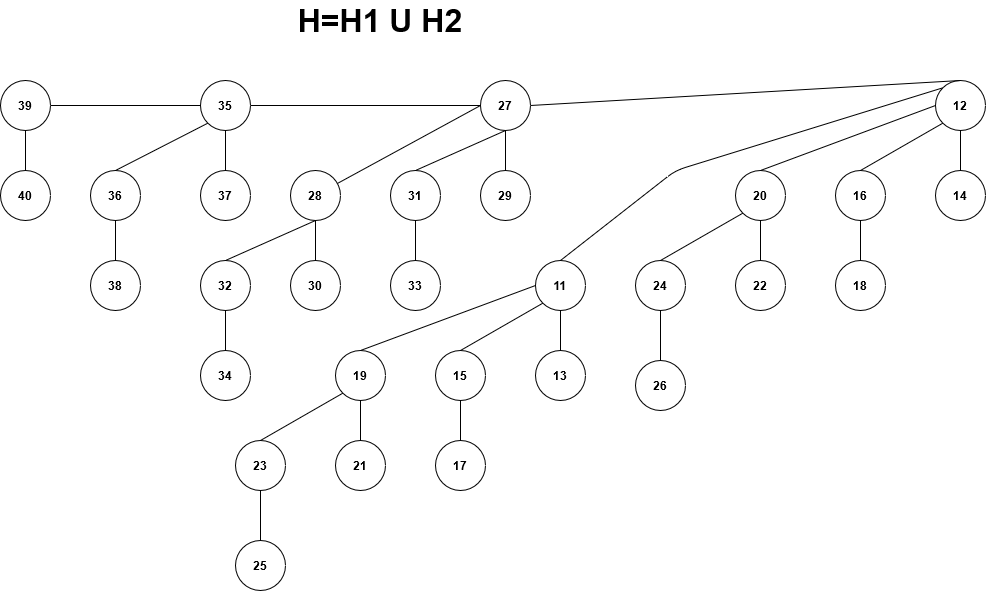

The diagram above was exported from draw.io. Its source (the exported page's mxGraphModel, read from the mxfile embedded in the PNG):
<mxGraphModel dx="1736" dy="902" grid="1" gridSize="10" guides="1" tooltips="1" connect="1" arrows="1" fold="1" page="1" pageScale="1" pageWidth="1100" pageHeight="850" math="0" shadow="0">
  <root>
    <mxCell id="0" />
    <mxCell id="1" parent="0" />
    <mxCell id="hmIF134KDus8xUd4m-Lc-13" value="&lt;b&gt;24&lt;/b&gt;" style="ellipse;whiteSpace=wrap;html=1;aspect=fixed;" parent="1" vertex="1">
      <mxGeometry x="705" y="280" width="50" height="50" as="geometry" />
    </mxCell>
    <mxCell id="hmIF134KDus8xUd4m-Lc-14" value="&lt;b&gt;26&lt;/b&gt;" style="ellipse;whiteSpace=wrap;html=1;aspect=fixed;" parent="1" vertex="1">
      <mxGeometry x="705" y="380" width="50" height="50" as="geometry" />
    </mxCell>
    <mxCell id="hmIF134KDus8xUd4m-Lc-15" value="&lt;b&gt;22&lt;/b&gt;" style="ellipse;whiteSpace=wrap;html=1;aspect=fixed;" parent="1" vertex="1">
      <mxGeometry x="805" y="280" width="50" height="50" as="geometry" />
    </mxCell>
    <mxCell id="hmIF134KDus8xUd4m-Lc-16" value="&lt;b&gt;18&lt;/b&gt;" style="ellipse;whiteSpace=wrap;html=1;aspect=fixed;" parent="1" vertex="1">
      <mxGeometry x="905" y="280" width="50" height="50" as="geometry" />
    </mxCell>
    <mxCell id="hmIF134KDus8xUd4m-Lc-17" value="&lt;b&gt;20&lt;/b&gt;" style="ellipse;whiteSpace=wrap;html=1;aspect=fixed;" parent="1" vertex="1">
      <mxGeometry x="805" y="190" width="50" height="50" as="geometry" />
    </mxCell>
    <mxCell id="hmIF134KDus8xUd4m-Lc-18" value="&lt;b&gt;16&lt;/b&gt;" style="ellipse;whiteSpace=wrap;html=1;aspect=fixed;" parent="1" vertex="1">
      <mxGeometry x="905" y="190" width="50" height="50" as="geometry" />
    </mxCell>
    <mxCell id="hmIF134KDus8xUd4m-Lc-19" value="&lt;b&gt;14&lt;/b&gt;" style="ellipse;whiteSpace=wrap;html=1;aspect=fixed;" parent="1" vertex="1">
      <mxGeometry x="1005" y="190" width="50" height="50" as="geometry" />
    </mxCell>
    <mxCell id="hmIF134KDus8xUd4m-Lc-20" value="&lt;b&gt;12&lt;/b&gt;" style="ellipse;whiteSpace=wrap;html=1;aspect=fixed;" parent="1" vertex="1">
      <mxGeometry x="1005" y="100" width="50" height="50" as="geometry" />
    </mxCell>
    <mxCell id="hmIF134KDus8xUd4m-Lc-21" value="" style="endArrow=none;html=1;exitX=0.5;exitY=0;exitDx=0;exitDy=0;" parent="1" source="hmIF134KDus8xUd4m-Lc-14" target="hmIF134KDus8xUd4m-Lc-13" edge="1">
      <mxGeometry width="50" height="50" relative="1" as="geometry">
        <mxPoint x="715" y="370" as="sourcePoint" />
        <mxPoint x="765" y="320" as="targetPoint" />
      </mxGeometry>
    </mxCell>
    <mxCell id="hmIF134KDus8xUd4m-Lc-22" value="" style="endArrow=none;html=1;exitX=0.5;exitY=0;exitDx=0;exitDy=0;" parent="1" source="hmIF134KDus8xUd4m-Lc-15" target="hmIF134KDus8xUd4m-Lc-17" edge="1">
      <mxGeometry width="50" height="50" relative="1" as="geometry">
        <mxPoint x="735" y="290" as="sourcePoint" />
        <mxPoint x="785" y="240" as="targetPoint" />
      </mxGeometry>
    </mxCell>
    <mxCell id="hmIF134KDus8xUd4m-Lc-23" value="" style="endArrow=none;html=1;exitX=0.5;exitY=0;exitDx=0;exitDy=0;entryX=0.5;entryY=1;entryDx=0;entryDy=0;" parent="1" source="hmIF134KDus8xUd4m-Lc-16" target="hmIF134KDus8xUd4m-Lc-18" edge="1">
      <mxGeometry width="50" height="50" relative="1" as="geometry">
        <mxPoint x="905" y="290" as="sourcePoint" />
        <mxPoint x="955" y="240" as="targetPoint" />
      </mxGeometry>
    </mxCell>
    <mxCell id="hmIF134KDus8xUd4m-Lc-24" value="" style="endArrow=none;html=1;exitX=0.5;exitY=0;exitDx=0;exitDy=0;entryX=0.5;entryY=1;entryDx=0;entryDy=0;" parent="1" source="hmIF134KDus8xUd4m-Lc-19" target="hmIF134KDus8xUd4m-Lc-20" edge="1">
      <mxGeometry width="50" height="50" relative="1" as="geometry">
        <mxPoint x="1005" y="180" as="sourcePoint" />
        <mxPoint x="1055" y="130" as="targetPoint" />
      </mxGeometry>
    </mxCell>
    <mxCell id="hmIF134KDus8xUd4m-Lc-25" value="" style="endArrow=none;html=1;exitX=0;exitY=1;exitDx=0;exitDy=0;entryX=0.5;entryY=0;entryDx=0;entryDy=0;" parent="1" source="hmIF134KDus8xUd4m-Lc-20" target="hmIF134KDus8xUd4m-Lc-18" edge="1">
      <mxGeometry width="50" height="50" relative="1" as="geometry">
        <mxPoint x="675" y="320" as="sourcePoint" />
        <mxPoint x="725" y="270" as="targetPoint" />
      </mxGeometry>
    </mxCell>
    <mxCell id="hmIF134KDus8xUd4m-Lc-26" value="" style="endArrow=none;html=1;exitX=0.5;exitY=0;exitDx=0;exitDy=0;entryX=0;entryY=0.5;entryDx=0;entryDy=0;" parent="1" source="hmIF134KDus8xUd4m-Lc-17" target="hmIF134KDus8xUd4m-Lc-20" edge="1">
      <mxGeometry width="50" height="50" relative="1" as="geometry">
        <mxPoint x="675" y="320" as="sourcePoint" />
        <mxPoint x="725" y="270" as="targetPoint" />
      </mxGeometry>
    </mxCell>
    <mxCell id="hmIF134KDus8xUd4m-Lc-27" value="" style="endArrow=none;html=1;exitX=0.5;exitY=0;exitDx=0;exitDy=0;entryX=0;entryY=1;entryDx=0;entryDy=0;" parent="1" source="hmIF134KDus8xUd4m-Lc-13" target="hmIF134KDus8xUd4m-Lc-17" edge="1">
      <mxGeometry width="50" height="50" relative="1" as="geometry">
        <mxPoint x="675" y="320" as="sourcePoint" />
        <mxPoint x="725" y="270" as="targetPoint" />
      </mxGeometry>
    </mxCell>
    <mxCell id="hmIF134KDus8xUd4m-Lc-28" value="H=H1 U H2" style="text;html=1;strokeColor=none;fillColor=none;align=center;verticalAlign=middle;whiteSpace=wrap;rounded=0;fontSize=32;fontStyle=1" parent="1" vertex="1">
      <mxGeometry x="360" y="20" width="180" height="40" as="geometry" />
    </mxCell>
    <mxCell id="9IELpYNjrWtmbcgIzExy-7" value="&lt;b&gt;31&lt;/b&gt;" style="ellipse;whiteSpace=wrap;html=1;aspect=fixed;" vertex="1" parent="1">
      <mxGeometry x="460" y="190" width="50" height="50" as="geometry" />
    </mxCell>
    <mxCell id="9IELpYNjrWtmbcgIzExy-8" value="&lt;b&gt;29&lt;/b&gt;" style="ellipse;whiteSpace=wrap;html=1;aspect=fixed;" vertex="1" parent="1">
      <mxGeometry x="550" y="190" width="50" height="50" as="geometry" />
    </mxCell>
    <mxCell id="9IELpYNjrWtmbcgIzExy-9" value="&lt;b&gt;27&lt;/b&gt;" style="ellipse;whiteSpace=wrap;html=1;aspect=fixed;" vertex="1" parent="1">
      <mxGeometry x="550" y="100" width="50" height="50" as="geometry" />
    </mxCell>
    <mxCell id="9IELpYNjrWtmbcgIzExy-10" value="&lt;b&gt;33&lt;/b&gt;" style="ellipse;whiteSpace=wrap;html=1;aspect=fixed;" vertex="1" parent="1">
      <mxGeometry x="460" y="280" width="50" height="50" as="geometry" />
    </mxCell>
    <mxCell id="9IELpYNjrWtmbcgIzExy-11" value="" style="endArrow=none;html=1;exitX=0.5;exitY=0;exitDx=0;exitDy=0;entryX=0.5;entryY=1;entryDx=0;entryDy=0;" edge="1" parent="1" source="9IELpYNjrWtmbcgIzExy-7" target="9IELpYNjrWtmbcgIzExy-9">
      <mxGeometry width="50" height="50" relative="1" as="geometry">
        <mxPoint x="445" y="270" as="sourcePoint" />
        <mxPoint x="495" y="220" as="targetPoint" />
      </mxGeometry>
    </mxCell>
    <mxCell id="9IELpYNjrWtmbcgIzExy-12" value="" style="endArrow=none;html=1;exitX=0.5;exitY=0;exitDx=0;exitDy=0;entryX=0.5;entryY=1;entryDx=0;entryDy=0;" edge="1" parent="1" source="9IELpYNjrWtmbcgIzExy-8">
      <mxGeometry width="50" height="50" relative="1" as="geometry">
        <mxPoint x="502.6776695296637" y="197.32233047033628" as="sourcePoint" />
        <mxPoint x="575" y="150" as="targetPoint" />
      </mxGeometry>
    </mxCell>
    <mxCell id="9IELpYNjrWtmbcgIzExy-13" value="" style="endArrow=none;html=1;exitX=0.5;exitY=0;exitDx=0;exitDy=0;" edge="1" parent="1" source="9IELpYNjrWtmbcgIzExy-10" target="9IELpYNjrWtmbcgIzExy-7">
      <mxGeometry width="50" height="50" relative="1" as="geometry">
        <mxPoint x="445" y="270" as="sourcePoint" />
        <mxPoint x="495" y="220" as="targetPoint" />
      </mxGeometry>
    </mxCell>
    <mxCell id="9IELpYNjrWtmbcgIzExy-14" value="&lt;b&gt;23&lt;/b&gt;" style="ellipse;whiteSpace=wrap;html=1;aspect=fixed;" vertex="1" parent="1">
      <mxGeometry x="305" y="460" width="50" height="50" as="geometry" />
    </mxCell>
    <mxCell id="9IELpYNjrWtmbcgIzExy-15" value="&lt;b&gt;25&lt;/b&gt;" style="ellipse;whiteSpace=wrap;html=1;aspect=fixed;" vertex="1" parent="1">
      <mxGeometry x="305" y="560" width="50" height="50" as="geometry" />
    </mxCell>
    <mxCell id="9IELpYNjrWtmbcgIzExy-16" value="&lt;b&gt;21&lt;/b&gt;" style="ellipse;whiteSpace=wrap;html=1;aspect=fixed;" vertex="1" parent="1">
      <mxGeometry x="405" y="460" width="50" height="50" as="geometry" />
    </mxCell>
    <mxCell id="9IELpYNjrWtmbcgIzExy-17" value="&lt;b&gt;17&lt;/b&gt;" style="ellipse;whiteSpace=wrap;html=1;aspect=fixed;" vertex="1" parent="1">
      <mxGeometry x="505" y="460" width="50" height="50" as="geometry" />
    </mxCell>
    <mxCell id="9IELpYNjrWtmbcgIzExy-18" value="&lt;b&gt;19&lt;/b&gt;" style="ellipse;whiteSpace=wrap;html=1;aspect=fixed;" vertex="1" parent="1">
      <mxGeometry x="405" y="370" width="50" height="50" as="geometry" />
    </mxCell>
    <mxCell id="9IELpYNjrWtmbcgIzExy-19" value="&lt;b&gt;15&lt;/b&gt;" style="ellipse;whiteSpace=wrap;html=1;aspect=fixed;" vertex="1" parent="1">
      <mxGeometry x="505" y="370" width="50" height="50" as="geometry" />
    </mxCell>
    <mxCell id="9IELpYNjrWtmbcgIzExy-20" value="&lt;b&gt;13&lt;/b&gt;" style="ellipse;whiteSpace=wrap;html=1;aspect=fixed;" vertex="1" parent="1">
      <mxGeometry x="605" y="370" width="50" height="50" as="geometry" />
    </mxCell>
    <mxCell id="9IELpYNjrWtmbcgIzExy-21" value="&lt;b&gt;11&lt;/b&gt;" style="ellipse;whiteSpace=wrap;html=1;aspect=fixed;" vertex="1" parent="1">
      <mxGeometry x="605" y="280" width="50" height="50" as="geometry" />
    </mxCell>
    <mxCell id="9IELpYNjrWtmbcgIzExy-22" value="" style="endArrow=none;html=1;exitX=0.5;exitY=0;exitDx=0;exitDy=0;" edge="1" parent="1" source="9IELpYNjrWtmbcgIzExy-15" target="9IELpYNjrWtmbcgIzExy-14">
      <mxGeometry width="50" height="50" relative="1" as="geometry">
        <mxPoint x="315" y="550" as="sourcePoint" />
        <mxPoint x="365" y="500" as="targetPoint" />
      </mxGeometry>
    </mxCell>
    <mxCell id="9IELpYNjrWtmbcgIzExy-23" value="" style="endArrow=none;html=1;exitX=0.5;exitY=0;exitDx=0;exitDy=0;" edge="1" parent="1" source="9IELpYNjrWtmbcgIzExy-16" target="9IELpYNjrWtmbcgIzExy-18">
      <mxGeometry width="50" height="50" relative="1" as="geometry">
        <mxPoint x="335" y="470" as="sourcePoint" />
        <mxPoint x="385" y="420" as="targetPoint" />
      </mxGeometry>
    </mxCell>
    <mxCell id="9IELpYNjrWtmbcgIzExy-24" value="" style="endArrow=none;html=1;exitX=0.5;exitY=0;exitDx=0;exitDy=0;entryX=0.5;entryY=1;entryDx=0;entryDy=0;" edge="1" parent="1" source="9IELpYNjrWtmbcgIzExy-17" target="9IELpYNjrWtmbcgIzExy-19">
      <mxGeometry width="50" height="50" relative="1" as="geometry">
        <mxPoint x="505" y="470" as="sourcePoint" />
        <mxPoint x="555" y="420" as="targetPoint" />
      </mxGeometry>
    </mxCell>
    <mxCell id="9IELpYNjrWtmbcgIzExy-25" value="" style="endArrow=none;html=1;exitX=0.5;exitY=0;exitDx=0;exitDy=0;entryX=0.5;entryY=1;entryDx=0;entryDy=0;" edge="1" parent="1" source="9IELpYNjrWtmbcgIzExy-20" target="9IELpYNjrWtmbcgIzExy-21">
      <mxGeometry width="50" height="50" relative="1" as="geometry">
        <mxPoint x="605" y="360" as="sourcePoint" />
        <mxPoint x="655" y="310" as="targetPoint" />
      </mxGeometry>
    </mxCell>
    <mxCell id="9IELpYNjrWtmbcgIzExy-26" value="" style="endArrow=none;html=1;exitX=0;exitY=1;exitDx=0;exitDy=0;entryX=0.5;entryY=0;entryDx=0;entryDy=0;" edge="1" parent="1" source="9IELpYNjrWtmbcgIzExy-21" target="9IELpYNjrWtmbcgIzExy-19">
      <mxGeometry width="50" height="50" relative="1" as="geometry">
        <mxPoint x="275" y="500" as="sourcePoint" />
        <mxPoint x="325" y="450" as="targetPoint" />
      </mxGeometry>
    </mxCell>
    <mxCell id="9IELpYNjrWtmbcgIzExy-27" value="" style="endArrow=none;html=1;exitX=0.5;exitY=0;exitDx=0;exitDy=0;entryX=0;entryY=0.5;entryDx=0;entryDy=0;" edge="1" parent="1" source="9IELpYNjrWtmbcgIzExy-18" target="9IELpYNjrWtmbcgIzExy-21">
      <mxGeometry width="50" height="50" relative="1" as="geometry">
        <mxPoint x="275" y="500" as="sourcePoint" />
        <mxPoint x="325" y="450" as="targetPoint" />
      </mxGeometry>
    </mxCell>
    <mxCell id="9IELpYNjrWtmbcgIzExy-28" value="" style="endArrow=none;html=1;exitX=0.5;exitY=0;exitDx=0;exitDy=0;entryX=0;entryY=1;entryDx=0;entryDy=0;" edge="1" parent="1" source="9IELpYNjrWtmbcgIzExy-14" target="9IELpYNjrWtmbcgIzExy-18">
      <mxGeometry width="50" height="50" relative="1" as="geometry">
        <mxPoint x="275" y="500" as="sourcePoint" />
        <mxPoint x="325" y="450" as="targetPoint" />
      </mxGeometry>
    </mxCell>
    <mxCell id="9IELpYNjrWtmbcgIzExy-34" value="&lt;b&gt;39&lt;/b&gt;" style="ellipse;whiteSpace=wrap;html=1;aspect=fixed;" vertex="1" parent="1">
      <mxGeometry x="70" y="100" width="50" height="50" as="geometry" />
    </mxCell>
    <mxCell id="9IELpYNjrWtmbcgIzExy-35" value="&lt;b&gt;40&lt;/b&gt;" style="ellipse;whiteSpace=wrap;html=1;aspect=fixed;" vertex="1" parent="1">
      <mxGeometry x="70" y="190" width="50" height="50" as="geometry" />
    </mxCell>
    <mxCell id="9IELpYNjrWtmbcgIzExy-36" value="&lt;b&gt;36&lt;/b&gt;" style="ellipse;whiteSpace=wrap;html=1;aspect=fixed;" vertex="1" parent="1">
      <mxGeometry x="160" y="190" width="50" height="50" as="geometry" />
    </mxCell>
    <mxCell id="9IELpYNjrWtmbcgIzExy-37" value="&lt;b&gt;38&lt;/b&gt;" style="ellipse;whiteSpace=wrap;html=1;aspect=fixed;" vertex="1" parent="1">
      <mxGeometry x="160" y="280" width="50" height="50" as="geometry" />
    </mxCell>
    <mxCell id="9IELpYNjrWtmbcgIzExy-38" value="" style="endArrow=none;html=1;exitX=0.5;exitY=0;exitDx=0;exitDy=0;entryX=0.5;entryY=1;entryDx=0;entryDy=0;" edge="1" parent="1" source="9IELpYNjrWtmbcgIzExy-37" target="9IELpYNjrWtmbcgIzExy-36">
      <mxGeometry width="50" height="50" relative="1" as="geometry">
        <mxPoint x="400" y="280" as="sourcePoint" />
        <mxPoint x="450" y="230" as="targetPoint" />
      </mxGeometry>
    </mxCell>
    <mxCell id="9IELpYNjrWtmbcgIzExy-39" value="&lt;b&gt;35&lt;/b&gt;" style="ellipse;whiteSpace=wrap;html=1;aspect=fixed;" vertex="1" parent="1">
      <mxGeometry x="270" y="100" width="50" height="50" as="geometry" />
    </mxCell>
    <mxCell id="9IELpYNjrWtmbcgIzExy-40" value="&lt;b&gt;37&lt;/b&gt;" style="ellipse;whiteSpace=wrap;html=1;aspect=fixed;" vertex="1" parent="1">
      <mxGeometry x="270" y="190" width="50" height="50" as="geometry" />
    </mxCell>
    <mxCell id="9IELpYNjrWtmbcgIzExy-41" value="" style="endArrow=none;html=1;exitX=0.5;exitY=0;exitDx=0;exitDy=0;entryX=0.5;entryY=1;entryDx=0;entryDy=0;" edge="1" parent="1" source="9IELpYNjrWtmbcgIzExy-40" target="9IELpYNjrWtmbcgIzExy-39">
      <mxGeometry width="50" height="50" relative="1" as="geometry">
        <mxPoint x="510" y="190" as="sourcePoint" />
        <mxPoint x="560" y="140" as="targetPoint" />
      </mxGeometry>
    </mxCell>
    <mxCell id="9IELpYNjrWtmbcgIzExy-42" value="&lt;b&gt;32&lt;/b&gt;" style="ellipse;whiteSpace=wrap;html=1;aspect=fixed;" vertex="1" parent="1">
      <mxGeometry x="270" y="280" width="50" height="50" as="geometry" />
    </mxCell>
    <mxCell id="9IELpYNjrWtmbcgIzExy-43" value="&lt;b&gt;30&lt;/b&gt;" style="ellipse;whiteSpace=wrap;html=1;aspect=fixed;" vertex="1" parent="1">
      <mxGeometry x="360" y="280" width="50" height="50" as="geometry" />
    </mxCell>
    <mxCell id="9IELpYNjrWtmbcgIzExy-44" value="&lt;b&gt;28&lt;/b&gt;" style="ellipse;whiteSpace=wrap;html=1;aspect=fixed;" vertex="1" parent="1">
      <mxGeometry x="360" y="190" width="50" height="50" as="geometry" />
    </mxCell>
    <mxCell id="9IELpYNjrWtmbcgIzExy-45" value="&lt;b&gt;34&lt;/b&gt;" style="ellipse;whiteSpace=wrap;html=1;aspect=fixed;" vertex="1" parent="1">
      <mxGeometry x="270" y="370" width="50" height="50" as="geometry" />
    </mxCell>
    <mxCell id="9IELpYNjrWtmbcgIzExy-46" value="" style="endArrow=none;html=1;exitX=0.5;exitY=0;exitDx=0;exitDy=0;entryX=0.5;entryY=1;entryDx=0;entryDy=0;" edge="1" parent="1" source="9IELpYNjrWtmbcgIzExy-42" target="9IELpYNjrWtmbcgIzExy-44">
      <mxGeometry width="50" height="50" relative="1" as="geometry">
        <mxPoint x="420" y="350" as="sourcePoint" />
        <mxPoint x="470" y="300" as="targetPoint" />
      </mxGeometry>
    </mxCell>
    <mxCell id="9IELpYNjrWtmbcgIzExy-47" value="" style="endArrow=none;html=1;exitX=0.5;exitY=0;exitDx=0;exitDy=0;entryX=0.5;entryY=1;entryDx=0;entryDy=0;" edge="1" parent="1" source="9IELpYNjrWtmbcgIzExy-43">
      <mxGeometry width="50" height="50" relative="1" as="geometry">
        <mxPoint x="312.6776695296637" y="287.3223304703363" as="sourcePoint" />
        <mxPoint x="385" y="240" as="targetPoint" />
      </mxGeometry>
    </mxCell>
    <mxCell id="9IELpYNjrWtmbcgIzExy-48" value="" style="endArrow=none;html=1;exitX=0.5;exitY=0;exitDx=0;exitDy=0;" edge="1" parent="1" source="9IELpYNjrWtmbcgIzExy-45" target="9IELpYNjrWtmbcgIzExy-42">
      <mxGeometry width="50" height="50" relative="1" as="geometry">
        <mxPoint x="420" y="350" as="sourcePoint" />
        <mxPoint x="470" y="300" as="targetPoint" />
      </mxGeometry>
    </mxCell>
    <mxCell id="9IELpYNjrWtmbcgIzExy-51" value="" style="endArrow=none;html=1;entryX=0.5;entryY=1;entryDx=0;entryDy=0;" edge="1" parent="1" target="9IELpYNjrWtmbcgIzExy-34">
      <mxGeometry width="50" height="50" relative="1" as="geometry">
        <mxPoint x="95" y="190" as="sourcePoint" />
        <mxPoint x="94.5" y="150" as="targetPoint" />
      </mxGeometry>
    </mxCell>
    <mxCell id="9IELpYNjrWtmbcgIzExy-52" value="" style="endArrow=none;html=1;exitX=0.5;exitY=0;exitDx=0;exitDy=0;entryX=0;entryY=1;entryDx=0;entryDy=0;" edge="1" parent="1" source="9IELpYNjrWtmbcgIzExy-36" target="9IELpYNjrWtmbcgIzExy-39">
      <mxGeometry width="50" height="50" relative="1" as="geometry">
        <mxPoint x="370" y="280" as="sourcePoint" />
        <mxPoint x="420" y="230" as="targetPoint" />
      </mxGeometry>
    </mxCell>
    <mxCell id="9IELpYNjrWtmbcgIzExy-54" value="" style="endArrow=none;html=1;entryX=0;entryY=0.5;entryDx=0;entryDy=0;" edge="1" parent="1" source="9IELpYNjrWtmbcgIzExy-44" target="9IELpYNjrWtmbcgIzExy-9">
      <mxGeometry width="50" height="50" relative="1" as="geometry">
        <mxPoint x="380" y="270" as="sourcePoint" />
        <mxPoint x="430" y="220" as="targetPoint" />
      </mxGeometry>
    </mxCell>
    <mxCell id="9IELpYNjrWtmbcgIzExy-57" value="" style="endArrow=none;html=1;exitX=0.5;exitY=0;exitDx=0;exitDy=0;entryX=0;entryY=0;entryDx=0;entryDy=0;" edge="1" parent="1" source="9IELpYNjrWtmbcgIzExy-21" target="hmIF134KDus8xUd4m-Lc-20">
      <mxGeometry width="50" height="50" relative="1" as="geometry">
        <mxPoint x="705" y="320" as="sourcePoint" />
        <mxPoint x="755" y="270" as="targetPoint" />
        <Array as="points">
          <mxPoint x="745" y="190" />
        </Array>
      </mxGeometry>
    </mxCell>
    <mxCell id="9IELpYNjrWtmbcgIzExy-59" value="" style="endArrow=none;html=1;exitX=1;exitY=0.5;exitDx=0;exitDy=0;entryX=0;entryY=0.5;entryDx=0;entryDy=0;" edge="1" parent="1" source="9IELpYNjrWtmbcgIzExy-34" target="9IELpYNjrWtmbcgIzExy-39">
      <mxGeometry width="50" height="50" relative="1" as="geometry">
        <mxPoint x="610" y="430" as="sourcePoint" />
        <mxPoint x="660" y="380" as="targetPoint" />
      </mxGeometry>
    </mxCell>
    <mxCell id="9IELpYNjrWtmbcgIzExy-60" value="" style="endArrow=none;html=1;" edge="1" parent="1" source="9IELpYNjrWtmbcgIzExy-9">
      <mxGeometry width="50" height="50" relative="1" as="geometry">
        <mxPoint x="120" y="125" as="sourcePoint" />
        <mxPoint x="320" y="125" as="targetPoint" />
      </mxGeometry>
    </mxCell>
    <mxCell id="9IELpYNjrWtmbcgIzExy-61" value="" style="endArrow=none;html=1;entryX=0.5;entryY=0;entryDx=0;entryDy=0;exitX=1;exitY=0.5;exitDx=0;exitDy=0;" edge="1" parent="1" source="9IELpYNjrWtmbcgIzExy-9" target="hmIF134KDus8xUd4m-Lc-20">
      <mxGeometry width="50" height="50" relative="1" as="geometry">
        <mxPoint x="550" y="125" as="sourcePoint" />
        <mxPoint x="320" y="125" as="targetPoint" />
      </mxGeometry>
    </mxCell>
  </root>
</mxGraphModel>